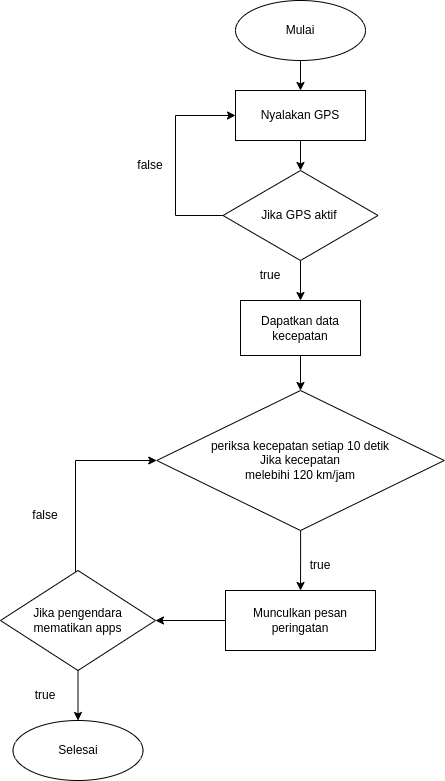

The diagram above was exported from draw.io. Its source (the exported page's mxGraphModel, read from the mxfile embedded in the PNG):
<mxGraphModel dx="880" dy="463" grid="1" gridSize="10" guides="1" tooltips="1" connect="1" arrows="1" fold="1" page="1" pageScale="1" pageWidth="850" pageHeight="1100" math="0" shadow="0">
  <root>
    <mxCell id="0" />
    <mxCell id="1" parent="0" />
    <mxCell id="0hbgU7KDj9BFZw9xMg7n-5" value="" style="edgeStyle=orthogonalEdgeStyle;rounded=0;orthogonalLoop=1;jettySize=auto;html=1;" edge="1" parent="1" source="0hbgU7KDj9BFZw9xMg7n-1" target="0hbgU7KDj9BFZw9xMg7n-2">
      <mxGeometry relative="1" as="geometry" />
    </mxCell>
    <mxCell id="0hbgU7KDj9BFZw9xMg7n-1" value="Mulai" style="ellipse;whiteSpace=wrap;html=1;" vertex="1" parent="1">
      <mxGeometry x="420" y="90" width="130" height="60" as="geometry" />
    </mxCell>
    <mxCell id="0hbgU7KDj9BFZw9xMg7n-6" value="" style="edgeStyle=orthogonalEdgeStyle;rounded=0;orthogonalLoop=1;jettySize=auto;html=1;" edge="1" parent="1" source="0hbgU7KDj9BFZw9xMg7n-2" target="0hbgU7KDj9BFZw9xMg7n-3">
      <mxGeometry relative="1" as="geometry" />
    </mxCell>
    <mxCell id="0hbgU7KDj9BFZw9xMg7n-2" value="Nyalakan GPS" style="rounded=0;whiteSpace=wrap;html=1;" vertex="1" parent="1">
      <mxGeometry x="420" y="180" width="130" height="50" as="geometry" />
    </mxCell>
    <mxCell id="0hbgU7KDj9BFZw9xMg7n-7" value="" style="edgeStyle=orthogonalEdgeStyle;rounded=0;orthogonalLoop=1;jettySize=auto;html=1;" edge="1" parent="1" source="0hbgU7KDj9BFZw9xMg7n-3" target="0hbgU7KDj9BFZw9xMg7n-4">
      <mxGeometry relative="1" as="geometry" />
    </mxCell>
    <mxCell id="0hbgU7KDj9BFZw9xMg7n-42" value="" style="edgeStyle=orthogonalEdgeStyle;rounded=0;orthogonalLoop=1;jettySize=auto;html=1;entryX=0;entryY=0.5;entryDx=0;entryDy=0;" edge="1" parent="1" source="0hbgU7KDj9BFZw9xMg7n-3" target="0hbgU7KDj9BFZw9xMg7n-2">
      <mxGeometry relative="1" as="geometry">
        <mxPoint x="410" y="210" as="targetPoint" />
        <Array as="points">
          <mxPoint x="360" y="305" />
          <mxPoint x="360" y="205" />
        </Array>
      </mxGeometry>
    </mxCell>
    <mxCell id="0hbgU7KDj9BFZw9xMg7n-3" value="Jika GPS aktif&amp;nbsp;" style="rhombus;whiteSpace=wrap;html=1;strokeWidth=1;" vertex="1" parent="1">
      <mxGeometry x="407.5" y="260" width="155" height="90" as="geometry" />
    </mxCell>
    <mxCell id="0hbgU7KDj9BFZw9xMg7n-18" style="edgeStyle=orthogonalEdgeStyle;rounded=0;orthogonalLoop=1;jettySize=auto;html=1;exitX=0.5;exitY=1;exitDx=0;exitDy=0;entryX=0.5;entryY=0;entryDx=0;entryDy=0;" edge="1" parent="1" source="0hbgU7KDj9BFZw9xMg7n-4" target="0hbgU7KDj9BFZw9xMg7n-11">
      <mxGeometry relative="1" as="geometry" />
    </mxCell>
    <mxCell id="0hbgU7KDj9BFZw9xMg7n-4" value="Dapatkan data kecepatan" style="rounded=0;whiteSpace=wrap;html=1;" vertex="1" parent="1">
      <mxGeometry x="425" y="390" width="120" height="55" as="geometry" />
    </mxCell>
    <mxCell id="0hbgU7KDj9BFZw9xMg7n-9" value="true" style="text;strokeColor=none;align=center;fillColor=none;html=1;verticalAlign=middle;whiteSpace=wrap;rounded=0;" vertex="1" parent="1">
      <mxGeometry x="410" y="350" width="90" height="30" as="geometry" />
    </mxCell>
    <mxCell id="0hbgU7KDj9BFZw9xMg7n-10" value="false" style="text;strokeColor=none;align=center;fillColor=none;html=1;verticalAlign=middle;whiteSpace=wrap;rounded=0;" vertex="1" parent="1">
      <mxGeometry x="290" y="240" width="90" height="30" as="geometry" />
    </mxCell>
    <mxCell id="0hbgU7KDj9BFZw9xMg7n-30" style="edgeStyle=orthogonalEdgeStyle;rounded=0;orthogonalLoop=1;jettySize=auto;html=1;" edge="1" parent="1" source="0hbgU7KDj9BFZw9xMg7n-11" target="0hbgU7KDj9BFZw9xMg7n-12">
      <mxGeometry relative="1" as="geometry" />
    </mxCell>
    <mxCell id="0hbgU7KDj9BFZw9xMg7n-11" value="periksa kecepatan setiap 10 detik&lt;br&gt;Jika kecepatan &lt;br&gt;melebihi 120 km/jam" style="rhombus;whiteSpace=wrap;html=1;" vertex="1" parent="1">
      <mxGeometry x="341.25" y="480" width="287.5" height="140" as="geometry" />
    </mxCell>
    <mxCell id="0hbgU7KDj9BFZw9xMg7n-33" style="edgeStyle=orthogonalEdgeStyle;rounded=0;orthogonalLoop=1;jettySize=auto;html=1;" edge="1" parent="1" source="0hbgU7KDj9BFZw9xMg7n-12" target="0hbgU7KDj9BFZw9xMg7n-20">
      <mxGeometry relative="1" as="geometry" />
    </mxCell>
    <mxCell id="0hbgU7KDj9BFZw9xMg7n-12" value="Munculkan pesan peringatan" style="rounded=0;whiteSpace=wrap;html=1;strokeWidth=1;" vertex="1" parent="1">
      <mxGeometry x="410" y="680" width="150" height="60" as="geometry" />
    </mxCell>
    <mxCell id="0hbgU7KDj9BFZw9xMg7n-14" value="true" style="text;strokeColor=none;align=center;fillColor=none;html=1;verticalAlign=middle;whiteSpace=wrap;rounded=0;" vertex="1" parent="1">
      <mxGeometry x="460" y="640" width="90" height="30" as="geometry" />
    </mxCell>
    <mxCell id="0hbgU7KDj9BFZw9xMg7n-23" style="edgeStyle=orthogonalEdgeStyle;rounded=0;orthogonalLoop=1;jettySize=auto;html=1;entryX=0.5;entryY=0;entryDx=0;entryDy=0;" edge="1" parent="1" source="0hbgU7KDj9BFZw9xMg7n-20" target="0hbgU7KDj9BFZw9xMg7n-35">
      <mxGeometry relative="1" as="geometry">
        <mxPoint x="247.5" y="850" as="targetPoint" />
      </mxGeometry>
    </mxCell>
    <mxCell id="0hbgU7KDj9BFZw9xMg7n-34" style="edgeStyle=orthogonalEdgeStyle;rounded=0;orthogonalLoop=1;jettySize=auto;html=1;entryX=0;entryY=0.5;entryDx=0;entryDy=0;" edge="1" parent="1" source="0hbgU7KDj9BFZw9xMg7n-20" target="0hbgU7KDj9BFZw9xMg7n-11">
      <mxGeometry relative="1" as="geometry">
        <mxPoint x="460" y="510" as="targetPoint" />
        <Array as="points">
          <mxPoint x="260" y="550" />
        </Array>
      </mxGeometry>
    </mxCell>
    <mxCell id="0hbgU7KDj9BFZw9xMg7n-20" value="Jika pengendara&lt;br&gt;mematikan apps" style="rhombus;whiteSpace=wrap;html=1;strokeWidth=1;" vertex="1" parent="1">
      <mxGeometry x="185" y="660" width="155" height="100" as="geometry" />
    </mxCell>
    <mxCell id="0hbgU7KDj9BFZw9xMg7n-26" value="true" style="text;strokeColor=none;align=center;fillColor=none;html=1;verticalAlign=middle;whiteSpace=wrap;rounded=0;" vertex="1" parent="1">
      <mxGeometry x="185" y="770" width="90" height="30" as="geometry" />
    </mxCell>
    <mxCell id="0hbgU7KDj9BFZw9xMg7n-27" value="false" style="text;strokeColor=none;align=center;fillColor=none;html=1;verticalAlign=middle;whiteSpace=wrap;rounded=0;" vertex="1" parent="1">
      <mxGeometry x="185" y="590" width="90" height="30" as="geometry" />
    </mxCell>
    <mxCell id="0hbgU7KDj9BFZw9xMg7n-35" value="Selesai" style="ellipse;whiteSpace=wrap;html=1;" vertex="1" parent="1">
      <mxGeometry x="197.5" y="810" width="130" height="60" as="geometry" />
    </mxCell>
  </root>
</mxGraphModel>